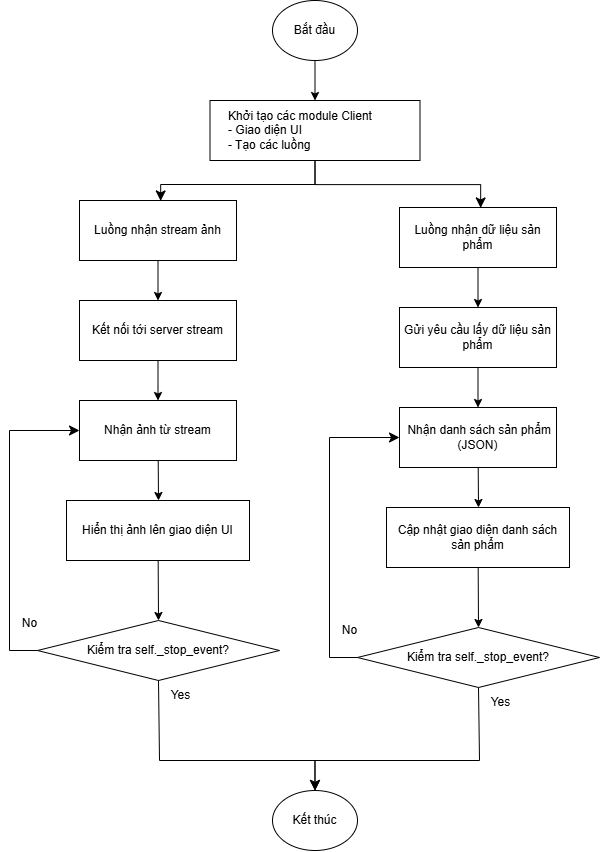

The diagram above was exported from draw.io. Its source (the exported page's mxGraphModel, read from the mxfile embedded in the PNG):
<mxGraphModel dx="1242" dy="868" grid="1" gridSize="10" guides="1" tooltips="1" connect="1" arrows="1" fold="1" page="1" pageScale="1" pageWidth="850" pageHeight="1100" math="0" shadow="0">
  <root>
    <mxCell id="0" />
    <mxCell id="1" parent="0" />
    <mxCell id="4" style="edgeStyle=none;html=1;entryX=0.5;entryY=0;entryDx=0;entryDy=0;" edge="1" parent="1" source="2" target="3">
      <mxGeometry relative="1" as="geometry" />
    </mxCell>
    <mxCell id="2" value="Bắt đầu" style="ellipse;whiteSpace=wrap;html=1;" vertex="1" parent="1">
      <mxGeometry x="383" y="70" width="85" height="60" as="geometry" />
    </mxCell>
    <mxCell id="3" value="Khởi tạo các module Client&lt;div&gt;- Giao diện UI&lt;/div&gt;&lt;div&gt;- Tạo các luồng&lt;/div&gt;" style="rounded=0;whiteSpace=wrap;html=1;align=left;spacingLeft=16;" vertex="1" parent="1">
      <mxGeometry x="320.5" y="170" width="210" height="60" as="geometry" />
    </mxCell>
    <mxCell id="14" style="edgeStyle=none;html=1;entryX=0.5;entryY=0;entryDx=0;entryDy=0;" edge="1" parent="1" source="5" target="6">
      <mxGeometry relative="1" as="geometry" />
    </mxCell>
    <mxCell id="5" value="Luồng nhận stream ảnh" style="rounded=0;whiteSpace=wrap;html=1;" vertex="1" parent="1">
      <mxGeometry x="190" y="270" width="157" height="60" as="geometry" />
    </mxCell>
    <mxCell id="15" style="edgeStyle=none;html=1;entryX=0.5;entryY=0;entryDx=0;entryDy=0;" edge="1" parent="1" source="6" target="7">
      <mxGeometry relative="1" as="geometry" />
    </mxCell>
    <mxCell id="6" value="Kết nối tới server stream" style="rounded=0;whiteSpace=wrap;html=1;" vertex="1" parent="1">
      <mxGeometry x="190" y="370" width="157" height="60" as="geometry" />
    </mxCell>
    <mxCell id="7" value="Nhận ảnh từ stream" style="rounded=0;whiteSpace=wrap;html=1;" vertex="1" parent="1">
      <mxGeometry x="190" y="470" width="157" height="60" as="geometry" />
    </mxCell>
    <mxCell id="17" style="edgeStyle=none;html=1;entryX=0.5;entryY=0;entryDx=0;entryDy=0;" edge="1" parent="1" source="9" target="10">
      <mxGeometry relative="1" as="geometry" />
    </mxCell>
    <mxCell id="9" value="Hiển thị ảnh lên giao diện UI" style="rounded=0;whiteSpace=wrap;html=1;" vertex="1" parent="1">
      <mxGeometry x="177" y="570" width="183" height="60" as="geometry" />
    </mxCell>
    <mxCell id="10" value="Kiểm tra self._stop_event?" style="rhombus;whiteSpace=wrap;html=1;" vertex="1" parent="1">
      <mxGeometry x="148" y="690" width="242" height="60" as="geometry" />
    </mxCell>
    <mxCell id="13" value="" style="edgeStyle=elbowEdgeStyle;elbow=vertical;endArrow=classic;html=1;curved=0;rounded=0;endSize=8;startSize=8;exitX=0.5;exitY=1;exitDx=0;exitDy=0;entryX=0.517;entryY=0.007;entryDx=0;entryDy=0;entryPerimeter=0;" edge="1" parent="1" source="3" target="5">
      <mxGeometry width="50" height="50" relative="1" as="geometry">
        <mxPoint x="430" y="370" as="sourcePoint" />
        <mxPoint x="480" y="320" as="targetPoint" />
        <Array as="points">
          <mxPoint x="346" y="254" />
        </Array>
      </mxGeometry>
    </mxCell>
    <mxCell id="16" style="edgeStyle=none;html=1;" edge="1" parent="1" source="7">
      <mxGeometry relative="1" as="geometry">
        <mxPoint x="269" y="570" as="targetPoint" />
      </mxGeometry>
    </mxCell>
    <mxCell id="18" value="" style="edgeStyle=elbowEdgeStyle;elbow=horizontal;endArrow=classic;html=1;curved=0;rounded=0;endSize=8;startSize=8;exitX=0;exitY=0.5;exitDx=0;exitDy=0;entryX=0;entryY=0.5;entryDx=0;entryDy=0;" edge="1" parent="1" source="10" target="7">
      <mxGeometry width="50" height="50" relative="1" as="geometry">
        <mxPoint x="500" y="590" as="sourcePoint" />
        <mxPoint x="550" y="540" as="targetPoint" />
        <Array as="points">
          <mxPoint x="120" y="610" />
        </Array>
      </mxGeometry>
    </mxCell>
    <mxCell id="19" value="No" style="text;html=1;align=center;verticalAlign=middle;resizable=0;points=[];autosize=1;strokeColor=none;fillColor=none;" vertex="1" parent="1">
      <mxGeometry x="120" y="678" width="40" height="30" as="geometry" />
    </mxCell>
    <mxCell id="20" value="Kết thúc" style="ellipse;whiteSpace=wrap;html=1;" vertex="1" parent="1">
      <mxGeometry x="383" y="860" width="85" height="60" as="geometry" />
    </mxCell>
    <mxCell id="21" value="" style="edgeStyle=segmentEdgeStyle;endArrow=classic;html=1;curved=0;rounded=0;endSize=8;startSize=8;exitX=0.5;exitY=1;exitDx=0;exitDy=0;entryX=0.5;entryY=0;entryDx=0;entryDy=0;" edge="1" parent="1" source="10" target="20">
      <mxGeometry width="50" height="50" relative="1" as="geometry">
        <mxPoint x="500" y="700" as="sourcePoint" />
        <mxPoint x="333" y="880.0000000000002" as="targetPoint" />
        <Array as="points">
          <mxPoint x="270" y="830" />
          <mxPoint x="426" y="830" />
        </Array>
      </mxGeometry>
    </mxCell>
    <mxCell id="22" value="Yes" style="text;html=1;align=center;verticalAlign=middle;resizable=0;points=[];autosize=1;strokeColor=none;fillColor=none;" vertex="1" parent="1">
      <mxGeometry x="270.5" y="750" width="40" height="30" as="geometry" />
    </mxCell>
    <mxCell id="23" style="edgeStyle=none;html=1;entryX=0.5;entryY=0;entryDx=0;entryDy=0;" edge="1" source="24" target="26" parent="1">
      <mxGeometry relative="1" as="geometry" />
    </mxCell>
    <mxCell id="24" value="Luồng nhận dữ liệu sản phẩm" style="rounded=0;whiteSpace=wrap;html=1;" vertex="1" parent="1">
      <mxGeometry x="510" y="277" width="157" height="60" as="geometry" />
    </mxCell>
    <mxCell id="25" style="edgeStyle=none;html=1;entryX=0.5;entryY=0;entryDx=0;entryDy=0;" edge="1" source="26" target="27" parent="1">
      <mxGeometry relative="1" as="geometry" />
    </mxCell>
    <mxCell id="26" value="Gửi yêu cầu lấy dữ liệu sản phẩm" style="rounded=0;whiteSpace=wrap;html=1;" vertex="1" parent="1">
      <mxGeometry x="510" y="377" width="157" height="60" as="geometry" />
    </mxCell>
    <mxCell id="27" value="&amp;nbsp;Nhận danh sách sản phẩm (JSON)" style="rounded=0;whiteSpace=wrap;html=1;" vertex="1" parent="1">
      <mxGeometry x="510" y="477" width="157" height="60" as="geometry" />
    </mxCell>
    <mxCell id="28" style="edgeStyle=none;html=1;entryX=0.5;entryY=0;entryDx=0;entryDy=0;" edge="1" source="29" target="30" parent="1">
      <mxGeometry relative="1" as="geometry" />
    </mxCell>
    <mxCell id="29" value="Cập nhật giao diện danh sách sản phẩm" style="rounded=0;whiteSpace=wrap;html=1;" vertex="1" parent="1">
      <mxGeometry x="497" y="577" width="183" height="60" as="geometry" />
    </mxCell>
    <mxCell id="30" value="Kiểm tra self._stop_event?" style="rhombus;whiteSpace=wrap;html=1;" vertex="1" parent="1">
      <mxGeometry x="468" y="697" width="242" height="60" as="geometry" />
    </mxCell>
    <mxCell id="31" value="" style="edgeStyle=elbowEdgeStyle;elbow=vertical;endArrow=classic;html=1;curved=0;rounded=0;endSize=8;startSize=8;exitX=0.5;exitY=1;exitDx=0;exitDy=0;entryX=0.517;entryY=0.007;entryDx=0;entryDy=0;entryPerimeter=0;" edge="1" target="24" parent="1" source="3">
      <mxGeometry width="50" height="50" relative="1" as="geometry">
        <mxPoint x="699" y="230" as="sourcePoint" />
        <mxPoint x="750" y="317" as="targetPoint" />
      </mxGeometry>
    </mxCell>
    <mxCell id="32" style="edgeStyle=none;html=1;" edge="1" source="27" parent="1">
      <mxGeometry relative="1" as="geometry">
        <mxPoint x="589" y="577" as="targetPoint" />
      </mxGeometry>
    </mxCell>
    <mxCell id="33" value="" style="edgeStyle=elbowEdgeStyle;elbow=horizontal;endArrow=classic;html=1;curved=0;rounded=0;endSize=8;startSize=8;exitX=0;exitY=0.5;exitDx=0;exitDy=0;entryX=0;entryY=0.5;entryDx=0;entryDy=0;" edge="1" source="30" target="27" parent="1">
      <mxGeometry width="50" height="50" relative="1" as="geometry">
        <mxPoint x="820" y="597" as="sourcePoint" />
        <mxPoint x="870" y="547" as="targetPoint" />
        <Array as="points">
          <mxPoint x="440" y="617" />
        </Array>
      </mxGeometry>
    </mxCell>
    <mxCell id="34" value="No" style="text;html=1;align=center;verticalAlign=middle;resizable=0;points=[];autosize=1;strokeColor=none;fillColor=none;" vertex="1" parent="1">
      <mxGeometry x="440" y="685" width="40" height="30" as="geometry" />
    </mxCell>
    <mxCell id="35" value="" style="edgeStyle=segmentEdgeStyle;endArrow=classic;html=1;curved=0;rounded=0;endSize=8;startSize=8;exitX=0.5;exitY=1;exitDx=0;exitDy=0;entryX=0.5;entryY=0;entryDx=0;entryDy=0;" edge="1" source="30" parent="1" target="20">
      <mxGeometry width="50" height="50" relative="1" as="geometry">
        <mxPoint x="820" y="707" as="sourcePoint" />
        <mxPoint x="653" y="887" as="targetPoint" />
        <Array as="points">
          <mxPoint x="590" y="757" />
          <mxPoint x="590" y="830" />
          <mxPoint x="425" y="830" />
        </Array>
      </mxGeometry>
    </mxCell>
    <mxCell id="36" value="Yes" style="text;html=1;align=center;verticalAlign=middle;resizable=0;points=[];autosize=1;strokeColor=none;fillColor=none;" vertex="1" parent="1">
      <mxGeometry x="590.5" y="757" width="40" height="30" as="geometry" />
    </mxCell>
  </root>
</mxGraphModel>